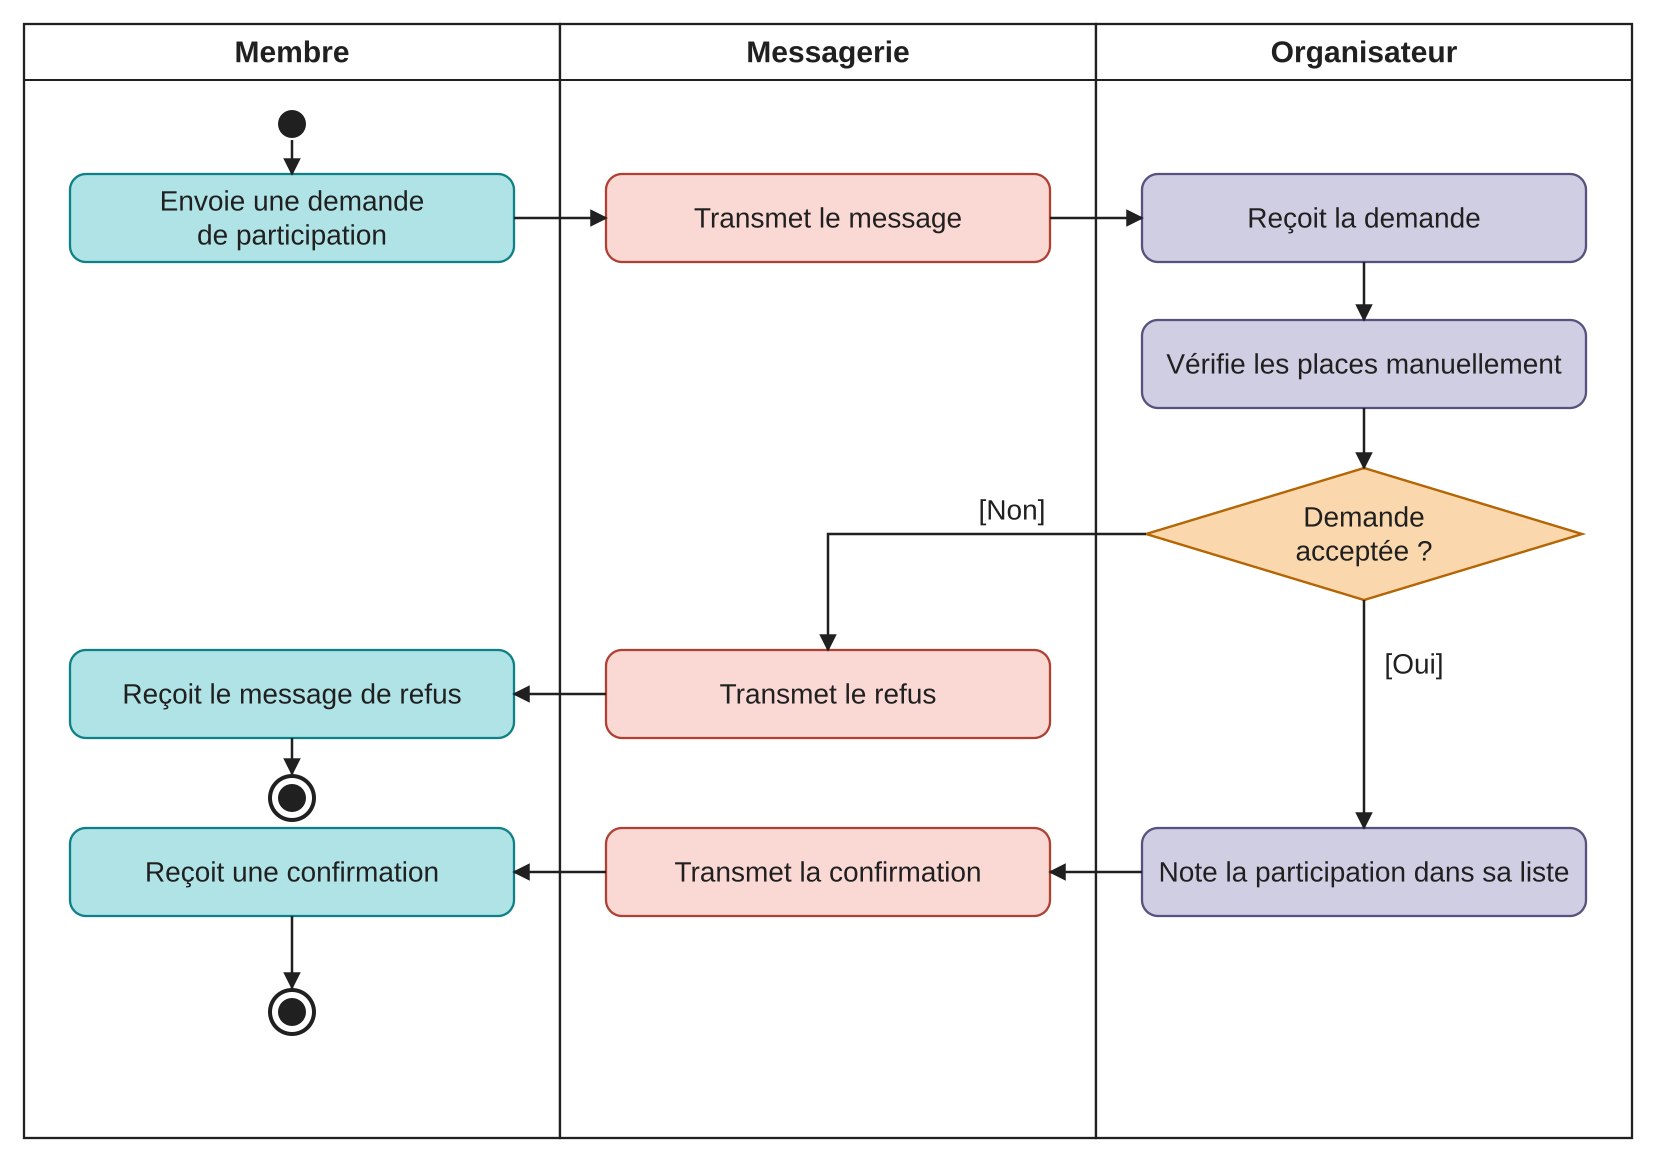

The diagram above was exported from draw.io. Its source (the exported page's mxGraphModel, read from the mxfile embedded in the PNG):
<mxGraphModel page="0" grid="1" background="#ffffff" pageWidth="828" pageHeight="581">
  <root>
    <mxCell id="0" />
    <mxCell id="1" parent="0" />
    <mxCell id="l0" value="Membre" style="swimlane;startSize=28;horizontal=1;fillColor=#ffffff;swimlaneFillColor=#ffffff;strokeColor=#202020;fontColor=#202020;fontStyle=1;fontSize=15;" vertex="1" parent="1">
      <mxGeometry as="geometry" x="12" y="12" width="268" height="557" />
    </mxCell>
    <mxCell id="l1" value="Messagerie" style="swimlane;startSize=28;horizontal=1;fillColor=#ffffff;swimlaneFillColor=#ffffff;strokeColor=#202020;fontColor=#202020;fontStyle=1;fontSize=15;" vertex="1" parent="1">
      <mxGeometry as="geometry" x="280" y="12" width="268" height="557" />
    </mxCell>
    <mxCell id="l2" value="Organisateur" style="swimlane;startSize=28;horizontal=1;fillColor=#ffffff;swimlaneFillColor=#ffffff;strokeColor=#202020;fontColor=#202020;fontStyle=1;fontSize=15;" vertex="1" parent="1">
      <mxGeometry as="geometry" x="548" y="12" width="268" height="557" />
    </mxCell>
    <mxCell id="start" value="" style="ellipse;perimeter=ellipsePerimeter;aspect=fixed;fillColor=#202020;strokeColor=#202020;" vertex="1" parent="l0">
      <mxGeometry as="geometry" x="126.0" y="42.0" width="16" height="16" />
    </mxCell>
    <mxCell id="send" value="Envoie une demande&lt;br&gt;de participation" style="rounded=1;arcSize=20;whiteSpace=wrap;html=1;fillColor=#b0e3e6;strokeColor=#0e8088;fontColor=#202020;fontSize=14;" vertex="1" parent="l0">
      <mxGeometry as="geometry" x="23.0" y="75.0" width="222" height="44" />
    </mxCell>
    <mxCell id="e1" edge="1" parent="1" source="start" target="send" style="edgeStyle=segmentEdgeStyle;rounded=0;strokeColor=#202020;strokeWidth=1.25;endArrow=block;exitX=0.5;exitY=1;entryX=0.5;entryY=0;">
      <mxGeometry as="geometry" relative="1" />
    </mxCell>
    <mxCell id="relay" value="Transmet le message" style="rounded=1;arcSize=20;whiteSpace=wrap;html=1;fillColor=#fad9d5;strokeColor=#ae4132;fontColor=#202020;fontSize=14;" vertex="1" parent="l1">
      <mxGeometry as="geometry" x="23.0" y="75.0" width="222" height="44" />
    </mxCell>
    <mxCell id="receive" value="Reçoit la demande" style="rounded=1;arcSize=20;whiteSpace=wrap;html=1;fillColor=#d0cee2;strokeColor=#56517e;fontColor=#202020;fontSize=14;" vertex="1" parent="l2">
      <mxGeometry as="geometry" x="23.0" y="75.0" width="222" height="44" />
    </mxCell>
    <mxCell id="check" value="Vérifie les places manuellement" style="rounded=1;arcSize=20;whiteSpace=wrap;html=1;fillColor=#d0cee2;strokeColor=#56517e;fontColor=#202020;fontSize=14;" vertex="1" parent="l2">
      <mxGeometry as="geometry" x="23.0" y="148.0" width="222" height="44" />
    </mxCell>
    <mxCell id="decision" value="Demande&lt;br&gt;acceptée ?" style="rhombus;whiteSpace=wrap;html=1;fillColor=#fad7ac;strokeColor=#b46504;fontColor=#202020;fontSize=14;" vertex="1" parent="l2">
      <mxGeometry as="geometry" x="25.0" y="222.0" width="218" height="66" />
    </mxCell>
    <mxCell id="deny" value="Transmet le refus" style="rounded=1;arcSize=20;whiteSpace=wrap;html=1;fillColor=#fad9d5;strokeColor=#ae4132;fontColor=#202020;fontSize=14;" vertex="1" parent="l1">
      <mxGeometry as="geometry" x="23.0" y="313.0" width="222" height="44" />
    </mxCell>
    <mxCell id="rejected" value="Reçoit le message de refus" style="rounded=1;arcSize=20;whiteSpace=wrap;html=1;fillColor=#b0e3e6;strokeColor=#0e8088;fontColor=#202020;fontSize=14;" vertex="1" parent="l0">
      <mxGeometry as="geometry" x="23.0" y="313.0" width="222" height="44" />
    </mxCell>
    <mxCell id="record" value="Note la participation dans sa liste" style="rounded=1;arcSize=20;whiteSpace=wrap;html=1;fillColor=#d0cee2;strokeColor=#56517e;fontColor=#202020;fontSize=14;" vertex="1" parent="l2">
      <mxGeometry as="geometry" x="23.0" y="402.0" width="222" height="44" />
    </mxCell>
    <mxCell id="reply" value="Transmet la confirmation" style="rounded=1;arcSize=20;whiteSpace=wrap;html=1;fillColor=#fad9d5;strokeColor=#ae4132;fontColor=#202020;fontSize=14;" vertex="1" parent="l1">
      <mxGeometry as="geometry" x="23.0" y="402.0" width="222" height="44" />
    </mxCell>
    <mxCell id="accepted" value="Reçoit une confirmation" style="rounded=1;arcSize=20;whiteSpace=wrap;html=1;fillColor=#b0e3e6;strokeColor=#0e8088;fontColor=#202020;fontSize=14;" vertex="1" parent="l0">
      <mxGeometry as="geometry" x="23.0" y="402.0" width="222" height="44" />
    </mxCell>
    <mxCell id="finN" value="" style="ellipse;perimeter=ellipsePerimeter;aspect=fixed;fillColor=#ffffff;strokeColor=#202020;strokeWidth=2;" vertex="1" parent="l0">
      <mxGeometry as="geometry" x="122.0" y="375.0" width="24" height="24" />
    </mxCell>
    <mxCell id="finNDot" value="" style="ellipse;aspect=fixed;fillColor=#202020;strokeColor=none;connectable=0;" vertex="1" parent="l0">
      <mxGeometry as="geometry" x="127" y="380" width="14" height="14" />
    </mxCell>
    <mxCell id="finY" value="" style="ellipse;perimeter=ellipsePerimeter;aspect=fixed;fillColor=#ffffff;strokeColor=#202020;strokeWidth=2;" vertex="1" parent="l0">
      <mxGeometry as="geometry" x="122.0" y="482.0" width="24" height="24" />
    </mxCell>
    <mxCell id="finYDot" value="" style="ellipse;aspect=fixed;fillColor=#202020;strokeColor=none;connectable=0;" vertex="1" parent="l0">
      <mxGeometry as="geometry" x="127" y="487" width="14" height="14" />
    </mxCell>
    <mxCell id="e2" edge="1" parent="1" source="send" target="relay" style="edgeStyle=segmentEdgeStyle;rounded=0;strokeColor=#202020;strokeWidth=1.25;endArrow=block;exitX=1;exitY=0.5;entryX=0;entryY=0.5;">
      <mxGeometry as="geometry" relative="1" />
    </mxCell>
    <mxCell id="e3" edge="1" parent="1" source="relay" target="receive" style="edgeStyle=segmentEdgeStyle;rounded=0;strokeColor=#202020;strokeWidth=1.25;endArrow=block;exitX=1;exitY=0.5;entryX=0;entryY=0.5;">
      <mxGeometry as="geometry" relative="1" />
    </mxCell>
    <mxCell id="e4" edge="1" parent="1" source="receive" target="check" style="edgeStyle=segmentEdgeStyle;rounded=0;strokeColor=#202020;strokeWidth=1.25;endArrow=block;exitX=0.5;exitY=1;entryX=0.5;entryY=0;">
      <mxGeometry as="geometry" relative="1" />
    </mxCell>
    <mxCell id="e5" edge="1" parent="1" source="check" target="decision" style="edgeStyle=segmentEdgeStyle;rounded=0;strokeColor=#202020;strokeWidth=1.25;endArrow=block;exitX=0.5;exitY=1;entryX=0.5;entryY=0;">
      <mxGeometry as="geometry" relative="1" />
    </mxCell>
    <mxCell id="e6" edge="1" parent="1" source="decision" target="deny" style="edgeStyle=segmentEdgeStyle;rounded=0;strokeColor=#202020;strokeWidth=1.25;endArrow=block;exitX=0;exitY=0.5;entryX=0.5;entryY=0;">
      <mxGeometry as="geometry" relative="1">
        <Array as="points">
          <mxPoint x="414" y="267" />
        </Array>
      </mxGeometry>
    </mxCell>
    <mxCell id="n7" value="[Non]" style="text;html=0;align=center;verticalAlign=middle;strokeColor=none;fillColor=none;fontColor=#202020;fontSize=14;" vertex="1" parent="1">
      <mxGeometry as="geometry" x="485.35" y="245" width="41.3" height="20" />
    </mxCell>
    <mxCell id="e8" edge="1" parent="1" source="deny" target="rejected" style="edgeStyle=segmentEdgeStyle;rounded=0;strokeColor=#202020;strokeWidth=1.25;endArrow=block;exitX=0;exitY=0.5;entryX=1;entryY=0.5;">
      <mxGeometry as="geometry" relative="1" />
    </mxCell>
    <mxCell id="e9" edge="1" parent="1" source="rejected" target="finN" style="edgeStyle=segmentEdgeStyle;rounded=0;strokeColor=#202020;strokeWidth=1.25;endArrow=block;exitX=0.5;exitY=1;entryX=0.5;entryY=0;">
      <mxGeometry as="geometry" relative="1" />
    </mxCell>
    <mxCell id="e10" edge="1" parent="1" source="decision" target="record" style="edgeStyle=segmentEdgeStyle;rounded=0;strokeColor=#202020;strokeWidth=1.25;endArrow=block;exitX=0.5;exitY=1;entryX=0.5;entryY=0;">
      <mxGeometry as="geometry" relative="1" />
    </mxCell>
    <mxCell id="n11" value="[Oui]" style="text;html=0;align=center;verticalAlign=middle;strokeColor=none;fillColor=none;fontColor=#202020;fontSize=14;" vertex="1" parent="1">
      <mxGeometry as="geometry" x="686.35" y="322" width="41.3" height="20" />
    </mxCell>
    <mxCell id="e12" edge="1" parent="1" source="record" target="reply" style="edgeStyle=segmentEdgeStyle;rounded=0;strokeColor=#202020;strokeWidth=1.25;endArrow=block;exitX=0;exitY=0.5;entryX=1;entryY=0.5;">
      <mxGeometry as="geometry" relative="1" />
    </mxCell>
    <mxCell id="e13" edge="1" parent="1" source="reply" target="accepted" style="edgeStyle=segmentEdgeStyle;rounded=0;strokeColor=#202020;strokeWidth=1.25;endArrow=block;exitX=0;exitY=0.5;entryX=1;entryY=0.5;">
      <mxGeometry as="geometry" relative="1" />
    </mxCell>
    <mxCell id="e14" edge="1" parent="1" source="accepted" target="finY" style="edgeStyle=segmentEdgeStyle;rounded=0;strokeColor=#202020;strokeWidth=1.25;endArrow=block;exitX=0.5;exitY=1;entryX=0.5;entryY=0;">
      <mxGeometry as="geometry" relative="1" />
    </mxCell>
  </root>
</mxGraphModel>